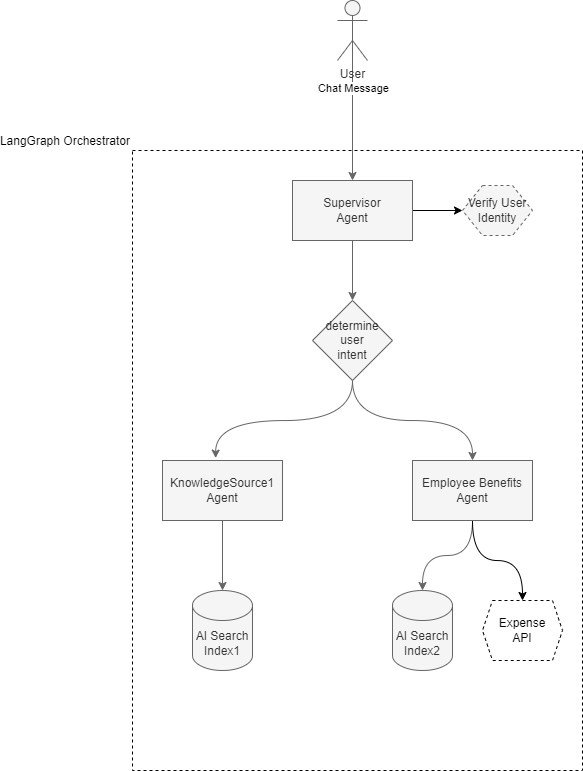

The diagram above was exported from draw.io. Its source (the exported page's mxGraphModel, read from the mxfile embedded in the PNG):
<mxGraphModel dx="1504" dy="1001" grid="1" gridSize="10" guides="1" tooltips="1" connect="1" arrows="1" fold="1" page="1" pageScale="1" pageWidth="850" pageHeight="1100" background="#ffffff" math="0" shadow="0">
  <root>
    <mxCell id="0" />
    <mxCell id="1" parent="0" />
    <mxCell id="17" value="&lt;div style=&quot;text-align: justify;&quot;&gt;&lt;span style=&quot;background-color: initial;&quot;&gt;LangGraph Orchestrator&lt;/span&gt;&lt;/div&gt;" style="rounded=0;whiteSpace=wrap;html=1;fillColor=none;dashed=1;labelPosition=left;verticalLabelPosition=top;align=right;verticalAlign=bottom;strokeColor=#000000;" parent="1" vertex="1">
      <mxGeometry x="160" y="210" width="450" height="620" as="geometry" />
    </mxCell>
    <mxCell id="6" value="" style="edgeStyle=none;html=1;fillColor=#f5f5f5;strokeColor=#666666;" parent="1" source="2" target="5" edge="1">
      <mxGeometry relative="1" as="geometry" />
    </mxCell>
    <mxCell id="21" style="edgeStyle=orthogonalEdgeStyle;curved=1;html=1;exitX=1;exitY=0.5;exitDx=0;exitDy=0;entryX=0;entryY=0.5;entryDx=0;entryDy=0;" parent="1" source="2" target="20" edge="1">
      <mxGeometry relative="1" as="geometry" />
    </mxCell>
    <mxCell id="2" value="Supervisor&lt;br&gt;Agent" style="rounded=0;whiteSpace=wrap;html=1;fillColor=#f5f5f5;fontColor=#333333;strokeColor=#666666;" parent="1" vertex="1">
      <mxGeometry x="320" y="240" width="120" height="60" as="geometry" />
    </mxCell>
    <mxCell id="14" style="edgeStyle=orthogonalEdgeStyle;curved=1;html=1;exitX=0.5;exitY=1;exitDx=0;exitDy=0;entryX=0.5;entryY=0;entryDx=0;entryDy=0;entryPerimeter=0;fillColor=#f5f5f5;strokeColor=#666666;" parent="1" source="3" target="12" edge="1">
      <mxGeometry relative="1" as="geometry" />
    </mxCell>
    <mxCell id="3" value="KnowledgeSource1&lt;br&gt;Agent" style="rounded=0;whiteSpace=wrap;html=1;fillColor=#f5f5f5;fontColor=#333333;strokeColor=#666666;" parent="1" vertex="1">
      <mxGeometry x="190" y="520" width="120" height="60" as="geometry" />
    </mxCell>
    <mxCell id="15" style="edgeStyle=orthogonalEdgeStyle;curved=1;html=1;exitX=0.5;exitY=1;exitDx=0;exitDy=0;entryX=0.5;entryY=0;entryDx=0;entryDy=0;entryPerimeter=0;fillColor=#f5f5f5;strokeColor=#666666;" parent="1" source="4" target="13" edge="1">
      <mxGeometry relative="1" as="geometry" />
    </mxCell>
    <mxCell id="19" style="edgeStyle=orthogonalEdgeStyle;curved=1;html=1;exitX=0.5;exitY=1;exitDx=0;exitDy=0;entryX=0.5;entryY=0;entryDx=0;entryDy=0;" parent="1" source="4" target="18" edge="1">
      <mxGeometry relative="1" as="geometry" />
    </mxCell>
    <mxCell id="4" value="Employee Benefits&lt;br&gt;Agent" style="rounded=0;whiteSpace=wrap;html=1;fillColor=#f5f5f5;fontColor=#333333;strokeColor=#666666;" parent="1" vertex="1">
      <mxGeometry x="440" y="520" width="120" height="60" as="geometry" />
    </mxCell>
    <mxCell id="7" style="edgeStyle=orthogonalEdgeStyle;html=1;exitX=0.5;exitY=1;exitDx=0;exitDy=0;entryX=0.443;entryY=-0.04;entryDx=0;entryDy=0;entryPerimeter=0;curved=1;fillColor=#f5f5f5;strokeColor=#666666;" parent="1" source="5" target="3" edge="1">
      <mxGeometry relative="1" as="geometry" />
    </mxCell>
    <mxCell id="8" style="edgeStyle=orthogonalEdgeStyle;curved=1;html=1;exitX=0.5;exitY=1;exitDx=0;exitDy=0;entryX=0.5;entryY=0;entryDx=0;entryDy=0;fillColor=#f5f5f5;strokeColor=#666666;" parent="1" source="5" target="4" edge="1">
      <mxGeometry relative="1" as="geometry" />
    </mxCell>
    <mxCell id="5" value="determine&lt;br&gt;user&lt;br&gt;intent" style="rhombus;whiteSpace=wrap;html=1;fillColor=#f5f5f5;fontColor=#333333;strokeColor=#666666;" parent="1" vertex="1">
      <mxGeometry x="340" y="360" width="80" height="80" as="geometry" />
    </mxCell>
    <mxCell id="10" style="edgeStyle=orthogonalEdgeStyle;curved=1;html=1;exitX=0.5;exitY=0.5;exitDx=0;exitDy=0;exitPerimeter=0;entryX=0.5;entryY=0;entryDx=0;entryDy=0;fillColor=#f5f5f5;strokeColor=#666666;" parent="1" source="9" target="2" edge="1">
      <mxGeometry relative="1" as="geometry" />
    </mxCell>
    <mxCell id="11" value="Chat Message" style="edgeLabel;html=1;align=center;verticalAlign=middle;resizable=0;points=[];" parent="10" vertex="1" connectable="0">
      <mxGeometry x="-0.2358" relative="1" as="geometry">
        <mxPoint as="offset" />
      </mxGeometry>
    </mxCell>
    <mxCell id="9" value="User" style="shape=umlActor;verticalLabelPosition=bottom;verticalAlign=top;html=1;fillColor=#f5f5f5;fontColor=#333333;strokeColor=#666666;" parent="1" vertex="1">
      <mxGeometry x="365" y="60" width="30" height="60" as="geometry" />
    </mxCell>
    <mxCell id="12" value="AI Search&lt;br&gt;Index1" style="shape=cylinder3;whiteSpace=wrap;html=1;boundedLbl=1;backgroundOutline=1;size=15;fillColor=#f5f5f5;fontColor=#333333;strokeColor=#666666;" parent="1" vertex="1">
      <mxGeometry x="220" y="650" width="60" height="80" as="geometry" />
    </mxCell>
    <mxCell id="13" value="AI Search&lt;br&gt;Index2" style="shape=cylinder3;whiteSpace=wrap;html=1;boundedLbl=1;backgroundOutline=1;size=15;fillColor=#f5f5f5;fontColor=#333333;strokeColor=#666666;" parent="1" vertex="1">
      <mxGeometry x="420" y="650" width="60" height="80" as="geometry" />
    </mxCell>
    <mxCell id="18" value="Expense&lt;br&gt;API" style="shape=hexagon;perimeter=hexagonPerimeter2;whiteSpace=wrap;html=1;fixedSize=1;dashed=1;fillColor=none;size=10;" parent="1" vertex="1">
      <mxGeometry x="510" y="660" width="80" height="60" as="geometry" />
    </mxCell>
    <mxCell id="20" value="Verify User&lt;br&gt;Identity" style="shape=hexagon;perimeter=hexagonPerimeter2;whiteSpace=wrap;html=1;fixedSize=1;dashed=1;fillColor=#f5f5f5;fontColor=#333333;strokeColor=#666666;" parent="1" vertex="1">
      <mxGeometry x="490" y="245" width="70" height="50" as="geometry" />
    </mxCell>
  </root>
</mxGraphModel>